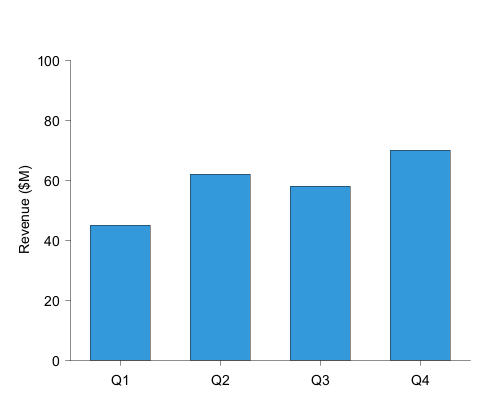

The diagram above was rendered by PlantUML. Its source (embedded in the PNG):
@startchart
h-axis [Q1, Q2, Q3, Q4]
v-axis "Revenue ($M)" 0 --> 100
bar [45, 62, 58, 70] #3498db
@endchart